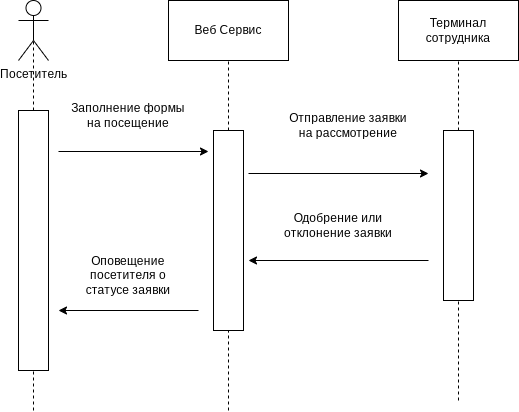

The diagram above was exported from draw.io. Its source (the exported page's mxGraphModel, read from the mxfile embedded in the PNG):
<mxGraphModel dx="1114" dy="441" grid="1" gridSize="10" guides="1" tooltips="1" connect="1" arrows="1" fold="1" page="1" pageScale="1" pageWidth="827" pageHeight="1169" math="0" shadow="0">
  <root>
    <mxCell id="0" />
    <mxCell id="1" parent="0" />
    <mxCell id="lOxFH29QBABoPcSt03b8-1" value="Посетитель" style="shape=umlActor;verticalLabelPosition=bottom;verticalAlign=top;html=1;outlineConnect=0;" vertex="1" parent="1">
      <mxGeometry x="70" y="50" width="30" height="60" as="geometry" />
    </mxCell>
    <mxCell id="lOxFH29QBABoPcSt03b8-2" value="Веб Сервис" style="rounded=0;whiteSpace=wrap;html=1;" vertex="1" parent="1">
      <mxGeometry x="220" y="50" width="120" height="60" as="geometry" />
    </mxCell>
    <mxCell id="lOxFH29QBABoPcSt03b8-3" value="" style="endArrow=none;dashed=1;html=1;rounded=0;entryX=0.5;entryY=1;entryDx=0;entryDy=0;startArrow=none;" edge="1" parent="1" source="lOxFH29QBABoPcSt03b8-7" target="lOxFH29QBABoPcSt03b8-2">
      <mxGeometry width="50" height="50" relative="1" as="geometry">
        <mxPoint x="280" y="640" as="sourcePoint" />
        <mxPoint x="330" y="110" as="targetPoint" />
      </mxGeometry>
    </mxCell>
    <mxCell id="lOxFH29QBABoPcSt03b8-4" value="" style="endArrow=none;dashed=1;html=1;rounded=0;entryX=0.5;entryY=0.5;entryDx=0;entryDy=0;entryPerimeter=0;startArrow=none;" edge="1" parent="1" source="lOxFH29QBABoPcSt03b8-5" target="lOxFH29QBABoPcSt03b8-1">
      <mxGeometry width="50" height="50" relative="1" as="geometry">
        <mxPoint x="80" y="646" as="sourcePoint" />
        <mxPoint x="100" y="160" as="targetPoint" />
      </mxGeometry>
    </mxCell>
    <mxCell id="lOxFH29QBABoPcSt03b8-6" value="" style="endArrow=none;dashed=1;html=1;rounded=0;entryX=0.5;entryY=0.5;entryDx=0;entryDy=0;entryPerimeter=0;" edge="1" parent="1" target="lOxFH29QBABoPcSt03b8-5">
      <mxGeometry width="50" height="50" relative="1" as="geometry">
        <mxPoint x="85" y="460" as="sourcePoint" />
        <mxPoint x="75" y="80" as="targetPoint" />
      </mxGeometry>
    </mxCell>
    <mxCell id="lOxFH29QBABoPcSt03b8-5" value="" style="rounded=0;whiteSpace=wrap;html=1;" vertex="1" parent="1">
      <mxGeometry x="70" y="160" width="30" height="260" as="geometry" />
    </mxCell>
    <mxCell id="lOxFH29QBABoPcSt03b8-8" value="" style="endArrow=none;dashed=1;html=1;rounded=0;entryX=0.5;entryY=1;entryDx=0;entryDy=0;" edge="1" parent="1" target="lOxFH29QBABoPcSt03b8-7">
      <mxGeometry width="50" height="50" relative="1" as="geometry">
        <mxPoint x="280" y="460" as="sourcePoint" />
        <mxPoint x="280" y="110" as="targetPoint" />
      </mxGeometry>
    </mxCell>
    <mxCell id="lOxFH29QBABoPcSt03b8-7" value="" style="rounded=0;whiteSpace=wrap;html=1;" vertex="1" parent="1">
      <mxGeometry x="265" y="180" width="30" height="200" as="geometry" />
    </mxCell>
    <mxCell id="lOxFH29QBABoPcSt03b8-9" value="" style="endArrow=classic;html=1;rounded=0;" edge="1" parent="1">
      <mxGeometry width="50" height="50" relative="1" as="geometry">
        <mxPoint x="110" y="201" as="sourcePoint" />
        <mxPoint x="260" y="201" as="targetPoint" />
      </mxGeometry>
    </mxCell>
    <mxCell id="lOxFH29QBABoPcSt03b8-11" value="Заполнение формы на посещение" style="text;html=1;strokeColor=none;fillColor=none;align=center;verticalAlign=middle;whiteSpace=wrap;rounded=0;" vertex="1" parent="1">
      <mxGeometry x="120" y="150" width="120" height="30" as="geometry" />
    </mxCell>
    <mxCell id="lOxFH29QBABoPcSt03b8-12" value="Терминал сотрудника" style="rounded=0;whiteSpace=wrap;html=1;" vertex="1" parent="1">
      <mxGeometry x="450" y="50" width="120" height="60" as="geometry" />
    </mxCell>
    <mxCell id="lOxFH29QBABoPcSt03b8-13" value="" style="endArrow=none;dashed=1;html=1;rounded=0;entryX=0.5;entryY=1;entryDx=0;entryDy=0;startArrow=none;" edge="1" parent="1" source="lOxFH29QBABoPcSt03b8-15" target="lOxFH29QBABoPcSt03b8-12">
      <mxGeometry width="50" height="50" relative="1" as="geometry">
        <mxPoint x="510" y="640" as="sourcePoint" />
        <mxPoint x="560" y="110" as="targetPoint" />
      </mxGeometry>
    </mxCell>
    <mxCell id="lOxFH29QBABoPcSt03b8-14" value="" style="endArrow=none;dashed=1;html=1;rounded=0;entryX=0.5;entryY=1;entryDx=0;entryDy=0;" edge="1" parent="1" target="lOxFH29QBABoPcSt03b8-15">
      <mxGeometry width="50" height="50" relative="1" as="geometry">
        <mxPoint x="510" y="450" as="sourcePoint" />
        <mxPoint x="510" y="110" as="targetPoint" />
      </mxGeometry>
    </mxCell>
    <mxCell id="lOxFH29QBABoPcSt03b8-15" value="" style="rounded=0;whiteSpace=wrap;html=1;" vertex="1" parent="1">
      <mxGeometry x="495" y="180" width="30" height="170" as="geometry" />
    </mxCell>
    <mxCell id="lOxFH29QBABoPcSt03b8-16" value="" style="endArrow=classic;html=1;rounded=0;" edge="1" parent="1">
      <mxGeometry width="50" height="50" relative="1" as="geometry">
        <mxPoint x="300" y="223" as="sourcePoint" />
        <mxPoint x="480" y="223" as="targetPoint" />
      </mxGeometry>
    </mxCell>
    <mxCell id="lOxFH29QBABoPcSt03b8-17" value="Отправление заявки на рассмотрение" style="text;html=1;strokeColor=none;fillColor=none;align=center;verticalAlign=middle;whiteSpace=wrap;rounded=0;" vertex="1" parent="1">
      <mxGeometry x="340" y="160" width="120" height="30" as="geometry" />
    </mxCell>
    <mxCell id="lOxFH29QBABoPcSt03b8-19" value="" style="endArrow=classic;html=1;rounded=0;" edge="1" parent="1">
      <mxGeometry width="50" height="50" relative="1" as="geometry">
        <mxPoint x="480" y="310" as="sourcePoint" />
        <mxPoint x="300" y="310" as="targetPoint" />
      </mxGeometry>
    </mxCell>
    <mxCell id="lOxFH29QBABoPcSt03b8-20" value="Одобрение или отклонение заявки" style="text;html=1;strokeColor=none;fillColor=none;align=center;verticalAlign=middle;whiteSpace=wrap;rounded=0;" vertex="1" parent="1">
      <mxGeometry x="330" y="260" width="120" height="30" as="geometry" />
    </mxCell>
    <mxCell id="lOxFH29QBABoPcSt03b8-21" value="" style="endArrow=classic;html=1;rounded=0;" edge="1" parent="1">
      <mxGeometry width="50" height="50" relative="1" as="geometry">
        <mxPoint x="250" y="360" as="sourcePoint" />
        <mxPoint x="110" y="360" as="targetPoint" />
      </mxGeometry>
    </mxCell>
    <mxCell id="lOxFH29QBABoPcSt03b8-22" value="Оповещение посетителя о статусе заявки" style="text;html=1;strokeColor=none;fillColor=none;align=center;verticalAlign=middle;whiteSpace=wrap;rounded=0;" vertex="1" parent="1">
      <mxGeometry x="130" y="310" width="100" height="30" as="geometry" />
    </mxCell>
  </root>
</mxGraphModel>